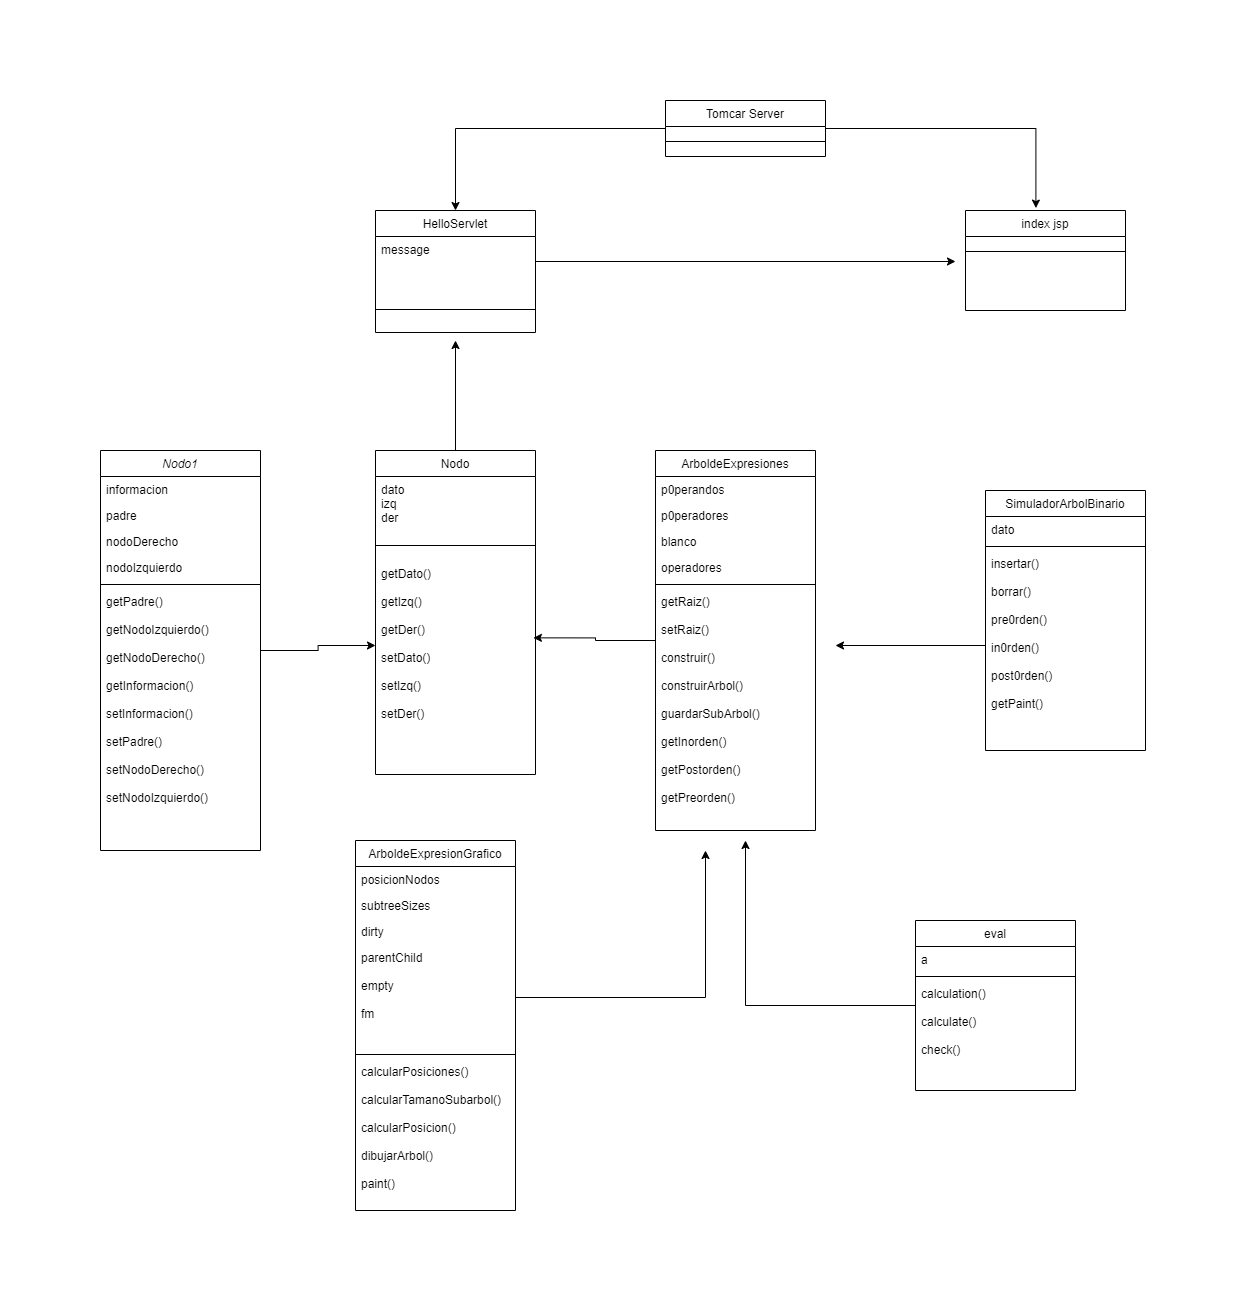

The diagram above was exported from draw.io. Its source (the exported page's mxGraphModel, read from the mxfile embedded in the PNG):
<mxGraphModel dx="1704" dy="4368" grid="1" gridSize="10" guides="1" tooltips="1" connect="1" arrows="1" fold="1" page="1" pageScale="1" pageWidth="4681" pageHeight="3300" math="0" shadow="0">
  <root>
    <mxCell id="WIyWlLk6GJQsqaUBKTNV-0" />
    <mxCell id="WIyWlLk6GJQsqaUBKTNV-1" parent="WIyWlLk6GJQsqaUBKTNV-0" />
    <mxCell id="JYbcZKjvFKOFm4SnAqEr-45" style="edgeStyle=orthogonalEdgeStyle;rounded=0;orthogonalLoop=1;jettySize=auto;html=1;entryX=0;entryY=0.5;entryDx=0;entryDy=0;" edge="1" parent="WIyWlLk6GJQsqaUBKTNV-1" source="zkfFHV4jXpPFQw0GAbJ--0" target="JYbcZKjvFKOFm4SnAqEr-31">
      <mxGeometry relative="1" as="geometry" />
    </mxCell>
    <mxCell id="zkfFHV4jXpPFQw0GAbJ--0" value="Nodo1" style="swimlane;fontStyle=2;align=center;verticalAlign=top;childLayout=stackLayout;horizontal=1;startSize=26;horizontalStack=0;resizeParent=1;resizeLast=0;collapsible=1;marginBottom=0;rounded=0;shadow=0;strokeWidth=1;" parent="WIyWlLk6GJQsqaUBKTNV-1" vertex="1">
      <mxGeometry x="145" y="-40" width="160" height="400" as="geometry">
        <mxRectangle x="230" y="140" width="160" height="26" as="alternateBounds" />
      </mxGeometry>
    </mxCell>
    <mxCell id="zkfFHV4jXpPFQw0GAbJ--1" value="informacion" style="text;align=left;verticalAlign=top;spacingLeft=4;spacingRight=4;overflow=hidden;rotatable=0;points=[[0,0.5],[1,0.5]];portConstraint=eastwest;" parent="zkfFHV4jXpPFQw0GAbJ--0" vertex="1">
      <mxGeometry y="26" width="160" height="26" as="geometry" />
    </mxCell>
    <mxCell id="zkfFHV4jXpPFQw0GAbJ--2" value="padre" style="text;align=left;verticalAlign=top;spacingLeft=4;spacingRight=4;overflow=hidden;rotatable=0;points=[[0,0.5],[1,0.5]];portConstraint=eastwest;rounded=0;shadow=0;html=0;" parent="zkfFHV4jXpPFQw0GAbJ--0" vertex="1">
      <mxGeometry y="52" width="160" height="26" as="geometry" />
    </mxCell>
    <mxCell id="zkfFHV4jXpPFQw0GAbJ--3" value="nodoDerecho" style="text;align=left;verticalAlign=top;spacingLeft=4;spacingRight=4;overflow=hidden;rotatable=0;points=[[0,0.5],[1,0.5]];portConstraint=eastwest;rounded=0;shadow=0;html=0;" parent="zkfFHV4jXpPFQw0GAbJ--0" vertex="1">
      <mxGeometry y="78" width="160" height="26" as="geometry" />
    </mxCell>
    <mxCell id="JYbcZKjvFKOFm4SnAqEr-0" value="nodoIzquierdo" style="text;align=left;verticalAlign=top;spacingLeft=4;spacingRight=4;overflow=hidden;rotatable=0;points=[[0,0.5],[1,0.5]];portConstraint=eastwest;rounded=0;shadow=0;html=0;" vertex="1" parent="zkfFHV4jXpPFQw0GAbJ--0">
      <mxGeometry y="104" width="160" height="26" as="geometry" />
    </mxCell>
    <mxCell id="zkfFHV4jXpPFQw0GAbJ--4" value="" style="line;html=1;strokeWidth=1;align=left;verticalAlign=middle;spacingTop=-1;spacingLeft=3;spacingRight=3;rotatable=0;labelPosition=right;points=[];portConstraint=eastwest;" parent="zkfFHV4jXpPFQw0GAbJ--0" vertex="1">
      <mxGeometry y="130" width="160" height="8" as="geometry" />
    </mxCell>
    <mxCell id="zkfFHV4jXpPFQw0GAbJ--5" value="getPadre() &#10; &#10;getNodoIzquierdo()&#10;&#10;getNodoDerecho()&#10;&#10;getInformacion()&#10;&#10;setInformacion()&#10;&#10;setPadre()&#10;&#10;setNodoDerecho()&#10;&#10;setNodoIzquierdo()" style="text;align=left;verticalAlign=top;spacingLeft=4;spacingRight=4;overflow=hidden;rotatable=0;points=[[0,0.5],[1,0.5]];portConstraint=eastwest;" parent="zkfFHV4jXpPFQw0GAbJ--0" vertex="1">
      <mxGeometry y="138" width="160" height="262" as="geometry" />
    </mxCell>
    <mxCell id="JYbcZKjvFKOFm4SnAqEr-46" style="edgeStyle=orthogonalEdgeStyle;rounded=0;orthogonalLoop=1;jettySize=auto;html=1;entryX=0.987;entryY=0.455;entryDx=0;entryDy=0;entryPerimeter=0;" edge="1" parent="WIyWlLk6GJQsqaUBKTNV-1" source="zkfFHV4jXpPFQw0GAbJ--17" target="JYbcZKjvFKOFm4SnAqEr-31">
      <mxGeometry relative="1" as="geometry" />
    </mxCell>
    <mxCell id="zkfFHV4jXpPFQw0GAbJ--17" value="ArboldeExpresiones" style="swimlane;fontStyle=0;align=center;verticalAlign=top;childLayout=stackLayout;horizontal=1;startSize=26;horizontalStack=0;resizeParent=1;resizeLast=0;collapsible=1;marginBottom=0;rounded=0;shadow=0;strokeWidth=1;" parent="WIyWlLk6GJQsqaUBKTNV-1" vertex="1">
      <mxGeometry x="700" y="-40" width="160" height="380" as="geometry">
        <mxRectangle x="550" y="140" width="160" height="26" as="alternateBounds" />
      </mxGeometry>
    </mxCell>
    <mxCell id="zkfFHV4jXpPFQw0GAbJ--18" value="p0perandos" style="text;align=left;verticalAlign=top;spacingLeft=4;spacingRight=4;overflow=hidden;rotatable=0;points=[[0,0.5],[1,0.5]];portConstraint=eastwest;" parent="zkfFHV4jXpPFQw0GAbJ--17" vertex="1">
      <mxGeometry y="26" width="160" height="26" as="geometry" />
    </mxCell>
    <mxCell id="zkfFHV4jXpPFQw0GAbJ--19" value="p0peradores" style="text;align=left;verticalAlign=top;spacingLeft=4;spacingRight=4;overflow=hidden;rotatable=0;points=[[0,0.5],[1,0.5]];portConstraint=eastwest;rounded=0;shadow=0;html=0;" parent="zkfFHV4jXpPFQw0GAbJ--17" vertex="1">
      <mxGeometry y="52" width="160" height="26" as="geometry" />
    </mxCell>
    <mxCell id="zkfFHV4jXpPFQw0GAbJ--20" value="blanco" style="text;align=left;verticalAlign=top;spacingLeft=4;spacingRight=4;overflow=hidden;rotatable=0;points=[[0,0.5],[1,0.5]];portConstraint=eastwest;rounded=0;shadow=0;html=0;" parent="zkfFHV4jXpPFQw0GAbJ--17" vertex="1">
      <mxGeometry y="78" width="160" height="26" as="geometry" />
    </mxCell>
    <mxCell id="zkfFHV4jXpPFQw0GAbJ--21" value="operadores" style="text;align=left;verticalAlign=top;spacingLeft=4;spacingRight=4;overflow=hidden;rotatable=0;points=[[0,0.5],[1,0.5]];portConstraint=eastwest;rounded=0;shadow=0;html=0;" parent="zkfFHV4jXpPFQw0GAbJ--17" vertex="1">
      <mxGeometry y="104" width="160" height="26" as="geometry" />
    </mxCell>
    <mxCell id="zkfFHV4jXpPFQw0GAbJ--23" value="" style="line;html=1;strokeWidth=1;align=left;verticalAlign=middle;spacingTop=-1;spacingLeft=3;spacingRight=3;rotatable=0;labelPosition=right;points=[];portConstraint=eastwest;" parent="zkfFHV4jXpPFQw0GAbJ--17" vertex="1">
      <mxGeometry y="130" width="160" height="8" as="geometry" />
    </mxCell>
    <mxCell id="zkfFHV4jXpPFQw0GAbJ--24" value="getRaiz()&#10;&#10;setRaiz()&#10;&#10;construir()&#10;&#10;construirArbol()&#10;&#10;guardarSubArbol()&#10;&#10;getInorden()&#10;&#10;getPostorden()&#10;&#10;getPreorden()&#10;&#10;" style="text;align=left;verticalAlign=top;spacingLeft=4;spacingRight=4;overflow=hidden;rotatable=0;points=[[0,0.5],[1,0.5]];portConstraint=eastwest;" parent="zkfFHV4jXpPFQw0GAbJ--17" vertex="1">
      <mxGeometry y="138" width="160" height="232" as="geometry" />
    </mxCell>
    <mxCell id="JYbcZKjvFKOFm4SnAqEr-5" value="SimuladorArbolBinario" style="swimlane;fontStyle=0;align=center;verticalAlign=top;childLayout=stackLayout;horizontal=1;startSize=26;horizontalStack=0;resizeParent=1;resizeLast=0;collapsible=1;marginBottom=0;rounded=0;shadow=0;strokeWidth=1;" vertex="1" parent="WIyWlLk6GJQsqaUBKTNV-1">
      <mxGeometry x="1030" width="160" height="260" as="geometry">
        <mxRectangle x="550" y="140" width="160" height="26" as="alternateBounds" />
      </mxGeometry>
    </mxCell>
    <mxCell id="JYbcZKjvFKOFm4SnAqEr-6" value="dato" style="text;align=left;verticalAlign=top;spacingLeft=4;spacingRight=4;overflow=hidden;rotatable=0;points=[[0,0.5],[1,0.5]];portConstraint=eastwest;" vertex="1" parent="JYbcZKjvFKOFm4SnAqEr-5">
      <mxGeometry y="26" width="160" height="26" as="geometry" />
    </mxCell>
    <mxCell id="JYbcZKjvFKOFm4SnAqEr-10" value="" style="line;html=1;strokeWidth=1;align=left;verticalAlign=middle;spacingTop=-1;spacingLeft=3;spacingRight=3;rotatable=0;labelPosition=right;points=[];portConstraint=eastwest;" vertex="1" parent="JYbcZKjvFKOFm4SnAqEr-5">
      <mxGeometry y="52" width="160" height="8" as="geometry" />
    </mxCell>
    <mxCell id="JYbcZKjvFKOFm4SnAqEr-11" value="insertar()&#10;&#10;borrar()&#10;&#10;pre0rden()&#10;&#10;in0rden()&#10;&#10;post0rden()&#10;&#10;getPaint()&#10;&#10;" style="text;align=left;verticalAlign=top;spacingLeft=4;spacingRight=4;overflow=hidden;rotatable=0;points=[[0,0.5],[1,0.5]];portConstraint=eastwest;" vertex="1" parent="JYbcZKjvFKOFm4SnAqEr-5">
      <mxGeometry y="60" width="160" height="190" as="geometry" />
    </mxCell>
    <mxCell id="JYbcZKjvFKOFm4SnAqEr-47" style="edgeStyle=orthogonalEdgeStyle;rounded=0;orthogonalLoop=1;jettySize=auto;html=1;" edge="1" parent="WIyWlLk6GJQsqaUBKTNV-1" source="JYbcZKjvFKOFm4SnAqEr-12">
      <mxGeometry relative="1" as="geometry">
        <mxPoint x="790" y="350" as="targetPoint" />
      </mxGeometry>
    </mxCell>
    <mxCell id="JYbcZKjvFKOFm4SnAqEr-12" value="eval" style="swimlane;fontStyle=0;align=center;verticalAlign=top;childLayout=stackLayout;horizontal=1;startSize=26;horizontalStack=0;resizeParent=1;resizeLast=0;collapsible=1;marginBottom=0;rounded=0;shadow=0;strokeWidth=1;" vertex="1" parent="WIyWlLk6GJQsqaUBKTNV-1">
      <mxGeometry x="960" y="430" width="160" height="170" as="geometry">
        <mxRectangle x="550" y="140" width="160" height="26" as="alternateBounds" />
      </mxGeometry>
    </mxCell>
    <mxCell id="JYbcZKjvFKOFm4SnAqEr-13" value="a" style="text;align=left;verticalAlign=top;spacingLeft=4;spacingRight=4;overflow=hidden;rotatable=0;points=[[0,0.5],[1,0.5]];portConstraint=eastwest;" vertex="1" parent="JYbcZKjvFKOFm4SnAqEr-12">
      <mxGeometry y="26" width="160" height="26" as="geometry" />
    </mxCell>
    <mxCell id="JYbcZKjvFKOFm4SnAqEr-14" value="" style="line;html=1;strokeWidth=1;align=left;verticalAlign=middle;spacingTop=-1;spacingLeft=3;spacingRight=3;rotatable=0;labelPosition=right;points=[];portConstraint=eastwest;" vertex="1" parent="JYbcZKjvFKOFm4SnAqEr-12">
      <mxGeometry y="52" width="160" height="8" as="geometry" />
    </mxCell>
    <mxCell id="JYbcZKjvFKOFm4SnAqEr-15" value="calculation()&#10;&#10;calculate()&#10;&#10;check()&#10;&#10;&#10;" style="text;align=left;verticalAlign=top;spacingLeft=4;spacingRight=4;overflow=hidden;rotatable=0;points=[[0,0.5],[1,0.5]];portConstraint=eastwest;" vertex="1" parent="JYbcZKjvFKOFm4SnAqEr-12">
      <mxGeometry y="60" width="160" height="110" as="geometry" />
    </mxCell>
    <mxCell id="JYbcZKjvFKOFm4SnAqEr-16" value="HelloServlet" style="swimlane;fontStyle=0;align=center;verticalAlign=top;childLayout=stackLayout;horizontal=1;startSize=26;horizontalStack=0;resizeParent=1;resizeLast=0;collapsible=1;marginBottom=0;rounded=0;shadow=0;strokeWidth=1;" vertex="1" parent="WIyWlLk6GJQsqaUBKTNV-1">
      <mxGeometry x="420" y="-280" width="160" height="122" as="geometry">
        <mxRectangle x="550" y="140" width="160" height="26" as="alternateBounds" />
      </mxGeometry>
    </mxCell>
    <mxCell id="JYbcZKjvFKOFm4SnAqEr-17" value="message" style="text;align=left;verticalAlign=top;spacingLeft=4;spacingRight=4;overflow=hidden;rotatable=0;points=[[0,0.5],[1,0.5]];portConstraint=eastwest;" vertex="1" parent="JYbcZKjvFKOFm4SnAqEr-16">
      <mxGeometry y="26" width="160" height="50" as="geometry" />
    </mxCell>
    <mxCell id="JYbcZKjvFKOFm4SnAqEr-18" value="" style="line;html=1;strokeWidth=1;align=left;verticalAlign=middle;spacingTop=-1;spacingLeft=3;spacingRight=3;rotatable=0;labelPosition=right;points=[];portConstraint=eastwest;" vertex="1" parent="JYbcZKjvFKOFm4SnAqEr-16">
      <mxGeometry y="76" width="160" height="46" as="geometry" />
    </mxCell>
    <mxCell id="JYbcZKjvFKOFm4SnAqEr-21" value="ArboldeExpresionGrafico" style="swimlane;fontStyle=0;align=center;verticalAlign=top;childLayout=stackLayout;horizontal=1;startSize=26;horizontalStack=0;resizeParent=1;resizeLast=0;collapsible=1;marginBottom=0;rounded=0;shadow=0;strokeWidth=1;" vertex="1" parent="WIyWlLk6GJQsqaUBKTNV-1">
      <mxGeometry x="400" y="350" width="160" height="370" as="geometry">
        <mxRectangle x="550" y="140" width="160" height="26" as="alternateBounds" />
      </mxGeometry>
    </mxCell>
    <mxCell id="JYbcZKjvFKOFm4SnAqEr-22" value="posicionNodos" style="text;align=left;verticalAlign=top;spacingLeft=4;spacingRight=4;overflow=hidden;rotatable=0;points=[[0,0.5],[1,0.5]];portConstraint=eastwest;" vertex="1" parent="JYbcZKjvFKOFm4SnAqEr-21">
      <mxGeometry y="26" width="160" height="26" as="geometry" />
    </mxCell>
    <mxCell id="JYbcZKjvFKOFm4SnAqEr-23" value="subtreeSizes" style="text;align=left;verticalAlign=top;spacingLeft=4;spacingRight=4;overflow=hidden;rotatable=0;points=[[0,0.5],[1,0.5]];portConstraint=eastwest;rounded=0;shadow=0;html=0;" vertex="1" parent="JYbcZKjvFKOFm4SnAqEr-21">
      <mxGeometry y="52" width="160" height="26" as="geometry" />
    </mxCell>
    <mxCell id="JYbcZKjvFKOFm4SnAqEr-24" value="dirty" style="text;align=left;verticalAlign=top;spacingLeft=4;spacingRight=4;overflow=hidden;rotatable=0;points=[[0,0.5],[1,0.5]];portConstraint=eastwest;rounded=0;shadow=0;html=0;" vertex="1" parent="JYbcZKjvFKOFm4SnAqEr-21">
      <mxGeometry y="78" width="160" height="26" as="geometry" />
    </mxCell>
    <mxCell id="JYbcZKjvFKOFm4SnAqEr-25" value="parentChild&#10;&#10;empty&#10;&#10;fm&#10;&#10;&#10;" style="text;align=left;verticalAlign=top;spacingLeft=4;spacingRight=4;overflow=hidden;rotatable=0;points=[[0,0.5],[1,0.5]];portConstraint=eastwest;rounded=0;shadow=0;html=0;" vertex="1" parent="JYbcZKjvFKOFm4SnAqEr-21">
      <mxGeometry y="104" width="160" height="106" as="geometry" />
    </mxCell>
    <mxCell id="JYbcZKjvFKOFm4SnAqEr-26" value="" style="line;html=1;strokeWidth=1;align=left;verticalAlign=middle;spacingTop=-1;spacingLeft=3;spacingRight=3;rotatable=0;labelPosition=right;points=[];portConstraint=eastwest;" vertex="1" parent="JYbcZKjvFKOFm4SnAqEr-21">
      <mxGeometry y="210" width="160" height="8" as="geometry" />
    </mxCell>
    <mxCell id="JYbcZKjvFKOFm4SnAqEr-27" value="calcularPosiciones()&#10;&#10;calcularTamanoSubarbol()&#10;&#10;calcularPosicion()&#10;&#10;dibujarArbol()&#10;&#10;paint()&#10;&#10;&#10;" style="text;align=left;verticalAlign=top;spacingLeft=4;spacingRight=4;overflow=hidden;rotatable=0;points=[[0,0.5],[1,0.5]];portConstraint=eastwest;" vertex="1" parent="JYbcZKjvFKOFm4SnAqEr-21">
      <mxGeometry y="218" width="160" height="142" as="geometry" />
    </mxCell>
    <mxCell id="JYbcZKjvFKOFm4SnAqEr-44" style="edgeStyle=orthogonalEdgeStyle;rounded=0;orthogonalLoop=1;jettySize=auto;html=1;" edge="1" parent="WIyWlLk6GJQsqaUBKTNV-1" source="JYbcZKjvFKOFm4SnAqEr-28">
      <mxGeometry relative="1" as="geometry">
        <mxPoint x="500" y="-150" as="targetPoint" />
      </mxGeometry>
    </mxCell>
    <mxCell id="JYbcZKjvFKOFm4SnAqEr-28" value="Nodo" style="swimlane;fontStyle=0;align=center;verticalAlign=top;childLayout=stackLayout;horizontal=1;startSize=26;horizontalStack=0;resizeParent=1;resizeLast=0;collapsible=1;marginBottom=0;rounded=0;shadow=0;strokeWidth=1;" vertex="1" parent="WIyWlLk6GJQsqaUBKTNV-1">
      <mxGeometry x="420" y="-40" width="160" height="324" as="geometry">
        <mxRectangle x="550" y="140" width="160" height="26" as="alternateBounds" />
      </mxGeometry>
    </mxCell>
    <mxCell id="JYbcZKjvFKOFm4SnAqEr-29" value="dato&#10;izq&#10;der" style="text;align=left;verticalAlign=top;spacingLeft=4;spacingRight=4;overflow=hidden;rotatable=0;points=[[0,0.5],[1,0.5]];portConstraint=eastwest;" vertex="1" parent="JYbcZKjvFKOFm4SnAqEr-28">
      <mxGeometry y="26" width="160" height="54" as="geometry" />
    </mxCell>
    <mxCell id="JYbcZKjvFKOFm4SnAqEr-30" value="" style="line;html=1;strokeWidth=1;align=left;verticalAlign=middle;spacingTop=-1;spacingLeft=3;spacingRight=3;rotatable=0;labelPosition=right;points=[];portConstraint=eastwest;" vertex="1" parent="JYbcZKjvFKOFm4SnAqEr-28">
      <mxGeometry y="80" width="160" height="30" as="geometry" />
    </mxCell>
    <mxCell id="JYbcZKjvFKOFm4SnAqEr-31" value="getDato()&#10;&#10;getIzq()&#10;&#10;getDer()&#10;&#10;setDato()&#10;&#10;setIzq()&#10;&#10;setDer()" style="text;align=left;verticalAlign=top;spacingLeft=4;spacingRight=4;overflow=hidden;rotatable=0;points=[[0,0.5],[1,0.5]];portConstraint=eastwest;" vertex="1" parent="JYbcZKjvFKOFm4SnAqEr-28">
      <mxGeometry y="110" width="160" height="170" as="geometry" />
    </mxCell>
    <mxCell id="JYbcZKjvFKOFm4SnAqEr-40" value="" style="edgeStyle=orthogonalEdgeStyle;rounded=0;orthogonalLoop=1;jettySize=auto;html=1;entryX=0.5;entryY=0;entryDx=0;entryDy=0;" edge="1" parent="WIyWlLk6GJQsqaUBKTNV-1" source="JYbcZKjvFKOFm4SnAqEr-33" target="JYbcZKjvFKOFm4SnAqEr-16">
      <mxGeometry relative="1" as="geometry">
        <mxPoint x="510" y="-362" as="targetPoint" />
      </mxGeometry>
    </mxCell>
    <mxCell id="JYbcZKjvFKOFm4SnAqEr-42" value="" style="edgeStyle=orthogonalEdgeStyle;rounded=0;orthogonalLoop=1;jettySize=auto;html=1;entryX=0.44;entryY=-0.024;entryDx=0;entryDy=0;entryPerimeter=0;" edge="1" parent="WIyWlLk6GJQsqaUBKTNV-1" source="JYbcZKjvFKOFm4SnAqEr-33" target="JYbcZKjvFKOFm4SnAqEr-36">
      <mxGeometry relative="1" as="geometry">
        <mxPoint x="1080" y="-362" as="targetPoint" />
      </mxGeometry>
    </mxCell>
    <mxCell id="JYbcZKjvFKOFm4SnAqEr-33" value="Tomcar Server" style="swimlane;fontStyle=0;align=center;verticalAlign=top;childLayout=stackLayout;horizontal=1;startSize=26;horizontalStack=0;resizeParent=1;resizeLast=0;collapsible=1;marginBottom=0;rounded=0;shadow=0;strokeWidth=1;" vertex="1" parent="WIyWlLk6GJQsqaUBKTNV-1">
      <mxGeometry x="710" y="-390" width="160" height="56" as="geometry">
        <mxRectangle x="550" y="140" width="160" height="26" as="alternateBounds" />
      </mxGeometry>
    </mxCell>
    <mxCell id="JYbcZKjvFKOFm4SnAqEr-35" value="" style="line;html=1;strokeWidth=1;align=left;verticalAlign=middle;spacingTop=-1;spacingLeft=3;spacingRight=3;rotatable=0;labelPosition=right;points=[];portConstraint=eastwest;" vertex="1" parent="JYbcZKjvFKOFm4SnAqEr-33">
      <mxGeometry y="26" width="160" height="30" as="geometry" />
    </mxCell>
    <mxCell id="JYbcZKjvFKOFm4SnAqEr-36" value="index jsp" style="swimlane;fontStyle=0;align=center;verticalAlign=top;childLayout=stackLayout;horizontal=1;startSize=26;horizontalStack=0;resizeParent=1;resizeLast=0;collapsible=1;marginBottom=0;rounded=0;shadow=0;strokeWidth=1;" vertex="1" parent="WIyWlLk6GJQsqaUBKTNV-1">
      <mxGeometry x="1010" y="-280" width="160" height="100" as="geometry">
        <mxRectangle x="550" y="140" width="160" height="26" as="alternateBounds" />
      </mxGeometry>
    </mxCell>
    <mxCell id="JYbcZKjvFKOFm4SnAqEr-38" value="" style="line;html=1;strokeWidth=1;align=left;verticalAlign=middle;spacingTop=-1;spacingLeft=3;spacingRight=3;rotatable=0;labelPosition=right;points=[];portConstraint=eastwest;" vertex="1" parent="JYbcZKjvFKOFm4SnAqEr-36">
      <mxGeometry y="26" width="160" height="30" as="geometry" />
    </mxCell>
    <mxCell id="JYbcZKjvFKOFm4SnAqEr-43" style="edgeStyle=orthogonalEdgeStyle;rounded=0;orthogonalLoop=1;jettySize=auto;html=1;" edge="1" parent="WIyWlLk6GJQsqaUBKTNV-1" source="JYbcZKjvFKOFm4SnAqEr-17">
      <mxGeometry relative="1" as="geometry">
        <mxPoint x="1000" y="-229" as="targetPoint" />
      </mxGeometry>
    </mxCell>
    <mxCell id="JYbcZKjvFKOFm4SnAqEr-48" style="edgeStyle=orthogonalEdgeStyle;rounded=0;orthogonalLoop=1;jettySize=auto;html=1;" edge="1" parent="WIyWlLk6GJQsqaUBKTNV-1" source="JYbcZKjvFKOFm4SnAqEr-11">
      <mxGeometry relative="1" as="geometry">
        <mxPoint x="880" y="155" as="targetPoint" />
      </mxGeometry>
    </mxCell>
    <mxCell id="JYbcZKjvFKOFm4SnAqEr-49" style="edgeStyle=orthogonalEdgeStyle;rounded=0;orthogonalLoop=1;jettySize=auto;html=1;" edge="1" parent="WIyWlLk6GJQsqaUBKTNV-1" source="JYbcZKjvFKOFm4SnAqEr-25">
      <mxGeometry relative="1" as="geometry">
        <mxPoint x="750" y="360" as="targetPoint" />
      </mxGeometry>
    </mxCell>
  </root>
</mxGraphModel>